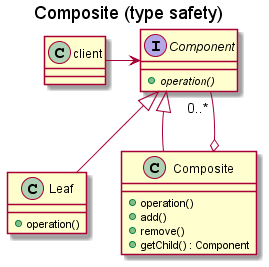

The diagram above was rendered by PlantUML. Its source (embedded in the PNG):
@startuml CompositeTypeSafety_diagram

title "Composite (type safety)"

class client {
}

interface Component {
    + {abstract} operation()
}

client -> Component

class Leaf {
    + operation()
}

Component <|-- Leaf

class Composite {
    + operation()
    + add()
    + remove()
    + getChild() : Component
}

Component <|-- Composite
Component <-[hidden]- Composite
Component "0..* " --o Composite

@enduml